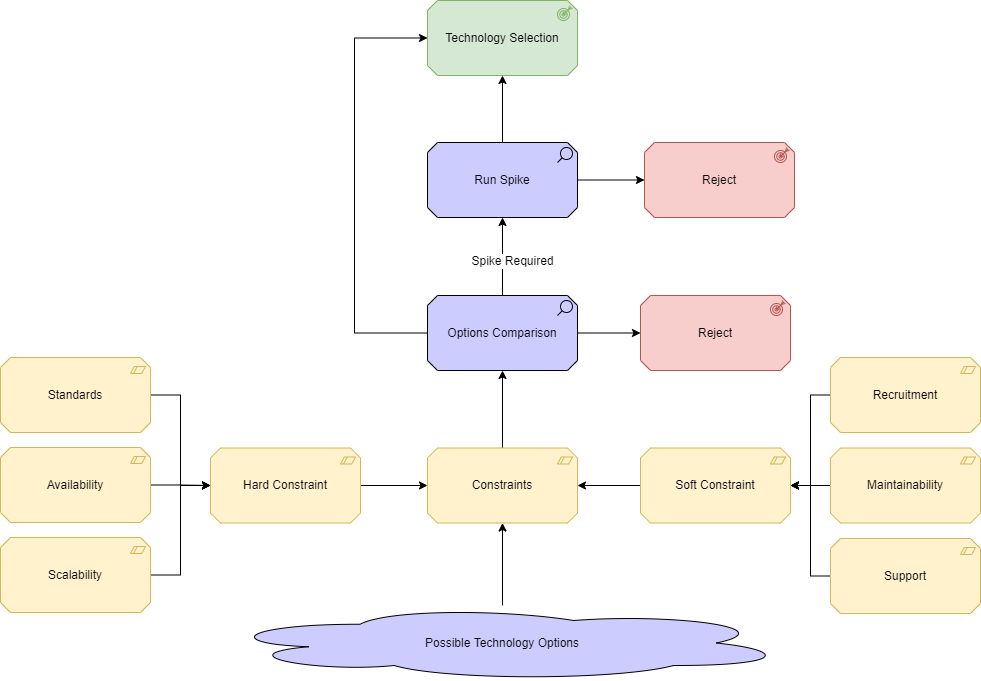

The diagram above was exported from draw.io. Its source (the exported page's mxGraphModel, read from the mxfile embedded in the PNG):
<mxGraphModel dx="1662" dy="1057" grid="1" gridSize="10" guides="1" tooltips="1" connect="1" arrows="1" fold="1" page="1" pageScale="1" pageWidth="1169" pageHeight="827" math="0" shadow="0">
  <root>
    <mxCell id="0" />
    <mxCell id="1" parent="0" />
    <mxCell id="gfzImb25_QYqpx6kSyjn-1" style="edgeStyle=orthogonalEdgeStyle;rounded=0;orthogonalLoop=1;jettySize=auto;html=1;exitX=1;exitY=0.5;exitDx=0;exitDy=0;exitPerimeter=0;entryX=0;entryY=0.5;entryDx=0;entryDy=0;entryPerimeter=0;" edge="1" parent="1" source="gfzImb25_QYqpx6kSyjn-2" target="gfzImb25_QYqpx6kSyjn-8">
      <mxGeometry relative="1" as="geometry" />
    </mxCell>
    <mxCell id="gfzImb25_QYqpx6kSyjn-2" value="Standards" style="html=1;outlineConnect=0;whiteSpace=wrap;fillColor=#fff2cc;strokeColor=#d6b656;shape=mxgraph.archimate3.application;appType=constraint;archiType=oct;" vertex="1" parent="1">
      <mxGeometry x="46" y="392" width="150" height="75" as="geometry" />
    </mxCell>
    <mxCell id="gfzImb25_QYqpx6kSyjn-3" style="edgeStyle=orthogonalEdgeStyle;rounded=0;orthogonalLoop=1;jettySize=auto;html=1;exitX=1;exitY=0.5;exitDx=0;exitDy=0;exitPerimeter=0;entryX=0;entryY=0.5;entryDx=0;entryDy=0;entryPerimeter=0;" edge="1" parent="1" source="gfzImb25_QYqpx6kSyjn-4" target="gfzImb25_QYqpx6kSyjn-8">
      <mxGeometry relative="1" as="geometry" />
    </mxCell>
    <mxCell id="gfzImb25_QYqpx6kSyjn-4" value="Availability" style="html=1;outlineConnect=0;whiteSpace=wrap;fillColor=#fff2cc;strokeColor=#d6b656;shape=mxgraph.archimate3.application;appType=constraint;archiType=oct;" vertex="1" parent="1">
      <mxGeometry x="46" y="482" width="150" height="75" as="geometry" />
    </mxCell>
    <mxCell id="gfzImb25_QYqpx6kSyjn-5" style="edgeStyle=orthogonalEdgeStyle;rounded=0;orthogonalLoop=1;jettySize=auto;html=1;exitX=1;exitY=0.5;exitDx=0;exitDy=0;exitPerimeter=0;entryX=0;entryY=0.5;entryDx=0;entryDy=0;entryPerimeter=0;" edge="1" parent="1" source="gfzImb25_QYqpx6kSyjn-6" target="gfzImb25_QYqpx6kSyjn-8">
      <mxGeometry relative="1" as="geometry" />
    </mxCell>
    <mxCell id="gfzImb25_QYqpx6kSyjn-6" value="Scalability" style="html=1;outlineConnect=0;whiteSpace=wrap;fillColor=#fff2cc;strokeColor=#d6b656;shape=mxgraph.archimate3.application;appType=constraint;archiType=oct;" vertex="1" parent="1">
      <mxGeometry x="46" y="572" width="150" height="75" as="geometry" />
    </mxCell>
    <mxCell id="gfzImb25_QYqpx6kSyjn-7" style="edgeStyle=orthogonalEdgeStyle;rounded=0;orthogonalLoop=1;jettySize=auto;html=1;exitX=1;exitY=0.5;exitDx=0;exitDy=0;exitPerimeter=0;entryX=0;entryY=0.5;entryDx=0;entryDy=0;entryPerimeter=0;" edge="1" parent="1" source="gfzImb25_QYqpx6kSyjn-8" target="gfzImb25_QYqpx6kSyjn-16">
      <mxGeometry relative="1" as="geometry" />
    </mxCell>
    <mxCell id="gfzImb25_QYqpx6kSyjn-8" value="Hard Constraint" style="html=1;outlineConnect=0;whiteSpace=wrap;fillColor=#fff2cc;strokeColor=#d6b656;shape=mxgraph.archimate3.application;appType=constraint;archiType=oct;" vertex="1" parent="1">
      <mxGeometry x="256" y="482.5" width="150" height="75" as="geometry" />
    </mxCell>
    <mxCell id="gfzImb25_QYqpx6kSyjn-9" style="edgeStyle=orthogonalEdgeStyle;rounded=0;orthogonalLoop=1;jettySize=auto;html=1;entryX=1;entryY=0.5;entryDx=0;entryDy=0;entryPerimeter=0;" edge="1" parent="1" source="gfzImb25_QYqpx6kSyjn-10" target="gfzImb25_QYqpx6kSyjn-16">
      <mxGeometry relative="1" as="geometry" />
    </mxCell>
    <mxCell id="gfzImb25_QYqpx6kSyjn-10" value="Soft Constraint" style="html=1;outlineConnect=0;whiteSpace=wrap;fillColor=#fff2cc;strokeColor=#d6b656;shape=mxgraph.archimate3.application;appType=constraint;archiType=oct;" vertex="1" parent="1">
      <mxGeometry x="686" y="482.5" width="150" height="75" as="geometry" />
    </mxCell>
    <mxCell id="gfzImb25_QYqpx6kSyjn-11" style="edgeStyle=orthogonalEdgeStyle;rounded=0;orthogonalLoop=1;jettySize=auto;html=1;exitX=0;exitY=0.5;exitDx=0;exitDy=0;exitPerimeter=0;entryX=1;entryY=0.5;entryDx=0;entryDy=0;entryPerimeter=0;" edge="1" parent="1" source="gfzImb25_QYqpx6kSyjn-12" target="gfzImb25_QYqpx6kSyjn-10">
      <mxGeometry relative="1" as="geometry" />
    </mxCell>
    <mxCell id="gfzImb25_QYqpx6kSyjn-12" value="Support" style="html=1;outlineConnect=0;whiteSpace=wrap;fillColor=#fff2cc;strokeColor=#d6b656;shape=mxgraph.archimate3.application;appType=constraint;archiType=oct;" vertex="1" parent="1">
      <mxGeometry x="876" y="573" width="150" height="75" as="geometry" />
    </mxCell>
    <mxCell id="gfzImb25_QYqpx6kSyjn-13" style="edgeStyle=orthogonalEdgeStyle;rounded=0;orthogonalLoop=1;jettySize=auto;html=1;entryX=1;entryY=0.5;entryDx=0;entryDy=0;entryPerimeter=0;" edge="1" parent="1" source="gfzImb25_QYqpx6kSyjn-14" target="gfzImb25_QYqpx6kSyjn-10">
      <mxGeometry relative="1" as="geometry" />
    </mxCell>
    <mxCell id="gfzImb25_QYqpx6kSyjn-14" value="Recruitment" style="html=1;outlineConnect=0;whiteSpace=wrap;fillColor=#fff2cc;strokeColor=#d6b656;shape=mxgraph.archimate3.application;appType=constraint;archiType=oct;" vertex="1" parent="1">
      <mxGeometry x="876" y="392" width="150" height="75" as="geometry" />
    </mxCell>
    <mxCell id="gfzImb25_QYqpx6kSyjn-15" style="edgeStyle=orthogonalEdgeStyle;rounded=0;orthogonalLoop=1;jettySize=auto;html=1;exitX=0.5;exitY=0;exitDx=0;exitDy=0;exitPerimeter=0;entryX=0.5;entryY=1;entryDx=0;entryDy=0;entryPerimeter=0;" edge="1" parent="1" source="gfzImb25_QYqpx6kSyjn-16" target="gfzImb25_QYqpx6kSyjn-24">
      <mxGeometry relative="1" as="geometry">
        <mxPoint x="548" y="430" as="targetPoint" />
      </mxGeometry>
    </mxCell>
    <mxCell id="gfzImb25_QYqpx6kSyjn-16" value="Constraints" style="html=1;outlineConnect=0;whiteSpace=wrap;fillColor=#fff2cc;strokeColor=#d6b656;shape=mxgraph.archimate3.application;appType=constraint;archiType=oct;" vertex="1" parent="1">
      <mxGeometry x="473" y="482.5" width="150" height="75" as="geometry" />
    </mxCell>
    <mxCell id="gfzImb25_QYqpx6kSyjn-17" style="edgeStyle=orthogonalEdgeStyle;rounded=0;orthogonalLoop=1;jettySize=auto;html=1;exitX=0.5;exitY=0;exitDx=0;exitDy=0;exitPerimeter=0;entryX=0.5;entryY=1;entryDx=0;entryDy=0;entryPerimeter=0;" edge="1" parent="1" source="gfzImb25_QYqpx6kSyjn-26" target="gfzImb25_QYqpx6kSyjn-19">
      <mxGeometry relative="1" as="geometry">
        <mxPoint x="548" y="178" as="sourcePoint" />
      </mxGeometry>
    </mxCell>
    <mxCell id="gfzImb25_QYqpx6kSyjn-18" value="Success" style="text;html=1;resizable=0;points=[];autosize=1;align=left;verticalAlign=top;spacingTop=-4;" vertex="1" parent="1">
      <mxGeometry x="554" y="52.5" width="60" height="20" as="geometry" />
    </mxCell>
    <mxCell id="gfzImb25_QYqpx6kSyjn-19" value="Technology Selection" style="html=1;outlineConnect=0;whiteSpace=wrap;fillColor=#d5e8d4;strokeColor=#82b366;shape=mxgraph.archimate3.application;appType=outcome;archiType=oct;" vertex="1" parent="1">
      <mxGeometry x="473" y="35" width="150" height="75" as="geometry" />
    </mxCell>
    <mxCell id="gfzImb25_QYqpx6kSyjn-20" style="edgeStyle=orthogonalEdgeStyle;rounded=0;orthogonalLoop=1;jettySize=auto;html=1;exitX=0.5;exitY=0;exitDx=0;exitDy=0;exitPerimeter=0;entryX=0.5;entryY=1;entryDx=0;entryDy=0;entryPerimeter=0;" edge="1" parent="1" source="gfzImb25_QYqpx6kSyjn-24" target="gfzImb25_QYqpx6kSyjn-26">
      <mxGeometry relative="1" as="geometry">
        <mxPoint x="548" y="253" as="targetPoint" />
      </mxGeometry>
    </mxCell>
    <mxCell id="gfzImb25_QYqpx6kSyjn-21" value="Spike Required" style="text;html=1;resizable=0;points=[];align=center;verticalAlign=middle;labelBackgroundColor=#ffffff;" vertex="1" connectable="0" parent="gfzImb25_QYqpx6kSyjn-20">
      <mxGeometry x="-0.1128" y="-9" relative="1" as="geometry">
        <mxPoint as="offset" />
      </mxGeometry>
    </mxCell>
    <mxCell id="gfzImb25_QYqpx6kSyjn-22" style="edgeStyle=orthogonalEdgeStyle;rounded=0;orthogonalLoop=1;jettySize=auto;html=1;exitX=1;exitY=0.5;exitDx=0;exitDy=0;exitPerimeter=0;entryX=0;entryY=0.5;entryDx=0;entryDy=0;entryPerimeter=0;" edge="1" parent="1" source="gfzImb25_QYqpx6kSyjn-24" target="gfzImb25_QYqpx6kSyjn-28">
      <mxGeometry relative="1" as="geometry" />
    </mxCell>
    <mxCell id="gfzImb25_QYqpx6kSyjn-23" style="edgeStyle=orthogonalEdgeStyle;rounded=0;orthogonalLoop=1;jettySize=auto;html=1;exitX=0;exitY=0.5;exitDx=0;exitDy=0;exitPerimeter=0;entryX=0;entryY=0.5;entryDx=0;entryDy=0;entryPerimeter=0;" edge="1" parent="1" source="gfzImb25_QYqpx6kSyjn-24" target="gfzImb25_QYqpx6kSyjn-19">
      <mxGeometry relative="1" as="geometry">
        <Array as="points">
          <mxPoint x="400" y="368" />
          <mxPoint x="400" y="73" />
        </Array>
      </mxGeometry>
    </mxCell>
    <mxCell id="gfzImb25_QYqpx6kSyjn-24" value="Options Comparison" style="html=1;outlineConnect=0;whiteSpace=wrap;fillColor=#CCCCFF;strokeColor=#000000;shape=mxgraph.archimate3.application;appType=assess;archiType=oct;" vertex="1" parent="1">
      <mxGeometry x="473" y="330" width="150" height="75" as="geometry" />
    </mxCell>
    <mxCell id="gfzImb25_QYqpx6kSyjn-25" style="edgeStyle=orthogonalEdgeStyle;rounded=0;orthogonalLoop=1;jettySize=auto;html=1;exitX=1;exitY=0.5;exitDx=0;exitDy=0;exitPerimeter=0;entryX=0;entryY=0.5;entryDx=0;entryDy=0;entryPerimeter=0;" edge="1" parent="1" source="gfzImb25_QYqpx6kSyjn-26" target="gfzImb25_QYqpx6kSyjn-27">
      <mxGeometry relative="1" as="geometry" />
    </mxCell>
    <mxCell id="gfzImb25_QYqpx6kSyjn-26" value="Run Spike" style="html=1;outlineConnect=0;whiteSpace=wrap;fillColor=#CCCCFF;strokeColor=#000000;shape=mxgraph.archimate3.application;appType=assess;archiType=oct;" vertex="1" parent="1">
      <mxGeometry x="473" y="177" width="150" height="75" as="geometry" />
    </mxCell>
    <mxCell id="gfzImb25_QYqpx6kSyjn-27" value="Reject" style="html=1;outlineConnect=0;whiteSpace=wrap;fillColor=#f8cecc;strokeColor=#b85450;shape=mxgraph.archimate3.application;appType=outcome;archiType=oct;" vertex="1" parent="1">
      <mxGeometry x="690" y="177" width="150" height="75" as="geometry" />
    </mxCell>
    <mxCell id="gfzImb25_QYqpx6kSyjn-28" value="Reject" style="html=1;outlineConnect=0;whiteSpace=wrap;fillColor=#f8cecc;strokeColor=#b85450;shape=mxgraph.archimate3.application;appType=outcome;archiType=oct;" vertex="1" parent="1">
      <mxGeometry x="686" y="330" width="150" height="75" as="geometry" />
    </mxCell>
    <mxCell id="gfzImb25_QYqpx6kSyjn-29" value="" style="edgeStyle=orthogonalEdgeStyle;rounded=0;orthogonalLoop=1;jettySize=auto;html=1;entryX=0.5;entryY=1;entryDx=0;entryDy=0;entryPerimeter=0;" edge="1" parent="1" source="gfzImb25_QYqpx6kSyjn-30" target="gfzImb25_QYqpx6kSyjn-16">
      <mxGeometry relative="1" as="geometry">
        <mxPoint x="545" y="630" as="targetPoint" />
      </mxGeometry>
    </mxCell>
    <mxCell id="gfzImb25_QYqpx6kSyjn-30" value="Possible Technology Options" style="shape=cloud;html=1;whiteSpace=wrap;fillColor=#CCCCFF;strokeColor=#000000;" vertex="1" parent="1">
      <mxGeometry x="263" y="640" width="570" height="75" as="geometry" />
    </mxCell>
    <mxCell id="gfzImb25_QYqpx6kSyjn-31" style="edgeStyle=orthogonalEdgeStyle;rounded=0;orthogonalLoop=1;jettySize=auto;html=1;exitX=0;exitY=0.5;exitDx=0;exitDy=0;exitPerimeter=0;entryX=1;entryY=0.5;entryDx=0;entryDy=0;entryPerimeter=0;" edge="1" parent="1" source="gfzImb25_QYqpx6kSyjn-32" target="gfzImb25_QYqpx6kSyjn-10">
      <mxGeometry relative="1" as="geometry" />
    </mxCell>
    <mxCell id="gfzImb25_QYqpx6kSyjn-32" value="Maintainability" style="html=1;outlineConnect=0;whiteSpace=wrap;fillColor=#fff2cc;strokeColor=#d6b656;shape=mxgraph.archimate3.application;appType=constraint;archiType=oct;" vertex="1" parent="1">
      <mxGeometry x="876" y="482.5" width="150" height="75" as="geometry" />
    </mxCell>
  </root>
</mxGraphModel>